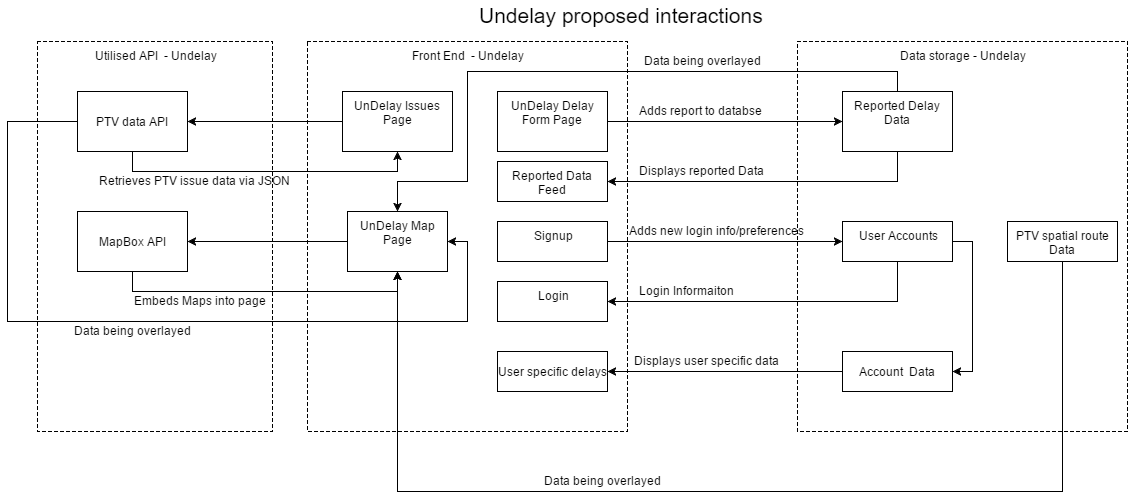

The diagram above was exported from draw.io. Its source (the exported page's mxGraphModel, read from the mxfile embedded in the PNG):
<mxGraphModel dx="2226" dy="1169" grid="1" gridSize="10" guides="1" tooltips="1" connect="1" arrows="1" fold="1" page="0" pageScale="1" pageWidth="1169" pageHeight="826" background="#ffffff" math="0" shadow="0">
  <root>
    <mxCell id="0" style=";html=1;" />
    <mxCell id="1" style=";html=1;" parent="0" />
    <mxCell id="79" value="Utilised API&lt;span&gt;&amp;nbsp; - Undelay&lt;/span&gt;" style="whiteSpace=wrap;html=1;labelPosition=center;verticalLabelPosition=middle;align=center;verticalAlign=top;dashed=1;" parent="1" vertex="1">
      <mxGeometry x="-440" y="-40" width="235" height="390" as="geometry" />
    </mxCell>
    <mxCell id="41" value="Front End &amp;nbsp;- Undelay" style="whiteSpace=wrap;html=1;labelPosition=center;verticalLabelPosition=middle;align=center;verticalAlign=top;dashed=1;" parent="1" vertex="1">
      <mxGeometry x="-170" y="-40" width="320" height="390" as="geometry" />
    </mxCell>
    <mxCell id="45" style="edgeStyle=orthogonalEdgeStyle;rounded=0;html=1;exitX=0;exitY=0.5;entryX=1;entryY=0.5;jettySize=auto;orthogonalLoop=1;" parent="1" source="40" target="44" edge="1">
      <mxGeometry relative="1" as="geometry" />
    </mxCell>
    <mxCell id="40" value="UnDelay Issues Page" style="html=1;whiteSpace=wrap;verticalAlign=top;" parent="1" vertex="1">
      <mxGeometry x="-135" y="10" width="110" height="60" as="geometry" />
    </mxCell>
    <mxCell id="42" value="UnDelay Delay Form Page" style="html=1;whiteSpace=wrap;verticalAlign=top;" parent="1" vertex="1">
      <mxGeometry x="20" y="10" width="110" height="60" as="geometry" />
    </mxCell>
    <mxCell id="46" style="edgeStyle=orthogonalEdgeStyle;rounded=0;html=1;exitX=0.5;exitY=1;entryX=0.5;entryY=1;jettySize=auto;orthogonalLoop=1;" parent="1" source="44" target="40" edge="1">
      <mxGeometry relative="1" as="geometry" />
    </mxCell>
    <mxCell id="44" value="PTV data API" style="html=1;" parent="1" vertex="1">
      <mxGeometry x="-400" y="10" width="110" height="60" as="geometry" />
    </mxCell>
    <mxCell id="50" value="Data storage - Undelay" style="whiteSpace=wrap;html=1;verticalAlign=top;dashed=1;" parent="1" vertex="1">
      <mxGeometry x="320" y="-40" width="330" height="390" as="geometry" />
    </mxCell>
    <mxCell id="60" style="edgeStyle=orthogonalEdgeStyle;rounded=0;html=1;exitX=0.5;exitY=1;entryX=1;entryY=0.5;jettySize=auto;orthogonalLoop=1;" parent="1" source="51" target="53" edge="1">
      <mxGeometry relative="1" as="geometry" />
    </mxCell>
    <mxCell id="84" style="edgeStyle=orthogonalEdgeStyle;rounded=0;html=1;exitX=0.5;exitY=0;entryX=0.5;entryY=0;jettySize=auto;orthogonalLoop=1;fontSize=12;" edge="1" parent="1" source="51" target="75">
      <mxGeometry relative="1" as="geometry">
        <Array as="points">
          <mxPoint x="420" y="-10" />
          <mxPoint x="-10" y="-10" />
          <mxPoint x="-10" y="100" />
          <mxPoint x="-80" y="100" />
        </Array>
      </mxGeometry>
    </mxCell>
    <mxCell id="51" value="Reported Delay Data" style="html=1;whiteSpace=wrap;verticalAlign=top;" parent="1" vertex="1">
      <mxGeometry x="365" y="10" width="110" height="60" as="geometry" />
    </mxCell>
    <mxCell id="52" style="edgeStyle=orthogonalEdgeStyle;rounded=0;html=1;exitX=1;exitY=0.5;entryX=0;entryY=0.5;jettySize=auto;orthogonalLoop=1;" parent="1" source="42" target="51" edge="1">
      <mxGeometry relative="1" as="geometry" />
    </mxCell>
    <mxCell id="53" value="Reported Data Feed" style="html=1;whiteSpace=wrap;verticalAlign=top;" parent="1" vertex="1">
      <mxGeometry x="20" y="80" width="110" height="40" as="geometry" />
    </mxCell>
    <mxCell id="59" style="edgeStyle=orthogonalEdgeStyle;rounded=0;html=1;exitX=0.5;exitY=1;entryX=1;entryY=0.5;jettySize=auto;orthogonalLoop=1;" parent="1" source="55" target="58" edge="1">
      <mxGeometry relative="1" as="geometry" />
    </mxCell>
    <mxCell id="72" style="edgeStyle=orthogonalEdgeStyle;rounded=0;html=1;exitX=1;exitY=0.5;entryX=1;entryY=0.5;jettySize=auto;orthogonalLoop=1;fontSize=12;" parent="1" source="55" target="69" edge="1">
      <mxGeometry relative="1" as="geometry" />
    </mxCell>
    <mxCell id="55" value="User Accounts" style="html=1;whiteSpace=wrap;verticalAlign=top;" parent="1" vertex="1">
      <mxGeometry x="365" y="140" width="110" height="40" as="geometry" />
    </mxCell>
    <mxCell id="57" style="edgeStyle=orthogonalEdgeStyle;rounded=0;html=1;exitX=1;exitY=0.5;entryX=0;entryY=0.5;jettySize=auto;orthogonalLoop=1;" parent="1" source="56" target="55" edge="1">
      <mxGeometry relative="1" as="geometry" />
    </mxCell>
    <mxCell id="56" value="Signup" style="html=1;whiteSpace=wrap;verticalAlign=top;" parent="1" vertex="1">
      <mxGeometry x="20" y="140" width="110" height="40" as="geometry" />
    </mxCell>
    <mxCell id="58" value="Login" style="html=1;whiteSpace=wrap;verticalAlign=top;" parent="1" vertex="1">
      <mxGeometry x="20" y="200" width="110" height="40" as="geometry" />
    </mxCell>
    <mxCell id="61" value="Undelay proposed interactions" style="text;html=1;resizable=0;points=[];autosize=1;align=left;verticalAlign=top;spacingTop=-4;strokeWidth=1;fontSize=21;" parent="1" vertex="1">
      <mxGeometry y="-81" width="180" height="20" as="geometry" />
    </mxCell>
    <mxCell id="62" value="&lt;font style=&quot;font-size: 12px;&quot;&gt;Adds report to databse&lt;/font&gt;" style="text;html=1;resizable=0;points=[];autosize=1;align=left;verticalAlign=top;spacingTop=-4;fontSize=12;" parent="1" vertex="1">
      <mxGeometry x="160" y="20" width="160" height="30" as="geometry" />
    </mxCell>
    <mxCell id="63" value="&lt;font style=&quot;font-size: 12px&quot;&gt;Displays reported Data&lt;/font&gt;" style="text;html=1;resizable=0;points=[];autosize=1;align=left;verticalAlign=top;spacingTop=-4;fontSize=12;" parent="1" vertex="1">
      <mxGeometry x="160" y="80" width="140" height="20" as="geometry" />
    </mxCell>
    <mxCell id="64" value="&lt;font style=&quot;font-size: 12px&quot;&gt;Adds new login info/preferences&lt;/font&gt;" style="text;html=1;resizable=0;points=[];autosize=1;align=left;verticalAlign=top;spacingTop=-4;fontSize=12;" parent="1" vertex="1">
      <mxGeometry x="150" y="140" width="190" height="20" as="geometry" />
    </mxCell>
    <mxCell id="65" value="&lt;font style=&quot;font-size: 12px&quot;&gt;Login Informaiton&lt;/font&gt;" style="text;html=1;resizable=0;points=[];autosize=1;align=left;verticalAlign=top;spacingTop=-4;fontSize=12;" parent="1" vertex="1">
      <mxGeometry x="160" y="200" width="110" height="20" as="geometry" />
    </mxCell>
    <mxCell id="68" value="&lt;font style=&quot;font-size: 12px&quot;&gt;Retrieves PTV issue data via JSON&lt;/font&gt;" style="text;html=1;resizable=0;points=[];autosize=1;align=left;verticalAlign=top;spacingTop=-4;fontSize=12;" parent="1" vertex="1">
      <mxGeometry x="-380" y="90" width="210" height="20" as="geometry" />
    </mxCell>
    <mxCell id="73" style="edgeStyle=orthogonalEdgeStyle;rounded=0;html=1;exitX=0;exitY=0.5;entryX=1;entryY=0.5;jettySize=auto;orthogonalLoop=1;fontSize=12;" parent="1" source="69" target="70" edge="1">
      <mxGeometry relative="1" as="geometry" />
    </mxCell>
    <mxCell id="69" value="Account &amp;nbsp;Data" style="html=1;strokeWidth=1;fontSize=12;" parent="1" vertex="1">
      <mxGeometry x="365" y="270" width="110" height="40" as="geometry" />
    </mxCell>
    <mxCell id="70" value="User specific delays" style="html=1;strokeWidth=1;fontSize=12;" parent="1" vertex="1">
      <mxGeometry x="20" y="270" width="110" height="40" as="geometry" />
    </mxCell>
    <mxCell id="74" value="&lt;font style=&quot;font-size: 12px&quot;&gt;Displays user specific data&lt;/font&gt;" style="text;html=1;resizable=0;points=[];autosize=1;align=left;verticalAlign=top;spacingTop=-4;fontSize=12;" parent="1" vertex="1">
      <mxGeometry x="155" y="270" width="160" height="20" as="geometry" />
    </mxCell>
    <mxCell id="77" style="edgeStyle=orthogonalEdgeStyle;rounded=0;html=1;exitX=0;exitY=0.5;entryX=1;entryY=0.5;jettySize=auto;orthogonalLoop=1;fontSize=12;" parent="1" source="75" target="76" edge="1">
      <mxGeometry relative="1" as="geometry" />
    </mxCell>
    <mxCell id="83" style="edgeStyle=orthogonalEdgeStyle;rounded=0;html=1;exitX=0;exitY=0.5;entryX=1;entryY=0.5;jettySize=auto;orthogonalLoop=1;fontSize=12;" edge="1" parent="1" source="44" target="75">
      <mxGeometry relative="1" as="geometry">
        <Array as="points">
          <mxPoint x="-470" y="40" />
          <mxPoint x="-470" y="240" />
          <mxPoint x="-10" y="240" />
          <mxPoint x="-10" y="160" />
        </Array>
      </mxGeometry>
    </mxCell>
    <mxCell id="75" value="UnDelay Map Page" style="html=1;whiteSpace=wrap;verticalAlign=top;" parent="1" vertex="1">
      <mxGeometry x="-130" y="130" width="100" height="60" as="geometry" />
    </mxCell>
    <mxCell id="78" style="edgeStyle=orthogonalEdgeStyle;rounded=0;html=1;exitX=0.5;exitY=1;entryX=0.5;entryY=1;jettySize=auto;orthogonalLoop=1;fontSize=12;" parent="1" source="76" target="75" edge="1">
      <mxGeometry relative="1" as="geometry" />
    </mxCell>
    <mxCell id="76" value="MapBox API" style="html=1;" parent="1" vertex="1">
      <mxGeometry x="-400" y="130" width="110" height="60" as="geometry" />
    </mxCell>
    <mxCell id="80" value="&lt;font style=&quot;font-size: 12px&quot;&gt;Embeds Maps into page&lt;/font&gt;" style="text;html=1;resizable=0;points=[];autosize=1;align=left;verticalAlign=top;spacingTop=-4;fontSize=12;" parent="1" vertex="1">
      <mxGeometry x="-345" y="210" width="150" height="20" as="geometry" />
    </mxCell>
    <mxCell id="86" style="edgeStyle=orthogonalEdgeStyle;rounded=0;html=1;exitX=0.5;exitY=1;entryX=0.5;entryY=1;jettySize=auto;orthogonalLoop=1;fontSize=12;" edge="1" parent="1" source="81" target="75">
      <mxGeometry relative="1" as="geometry">
        <Array as="points">
          <mxPoint x="585" y="410" />
          <mxPoint x="-80" y="410" />
        </Array>
      </mxGeometry>
    </mxCell>
    <mxCell id="81" value="PTV spatial route Data" style="html=1;whiteSpace=wrap;verticalAlign=top;" vertex="1" parent="1">
      <mxGeometry x="530" y="140" width="110" height="40" as="geometry" />
    </mxCell>
    <mxCell id="87" value="&lt;font style=&quot;font-size: 12px&quot;&gt;Data being overlayed&lt;/font&gt;" style="text;html=1;resizable=0;points=[];autosize=1;align=left;verticalAlign=top;spacingTop=-4;fontSize=12;" vertex="1" parent="1">
      <mxGeometry x="65" y="390" width="130" height="20" as="geometry" />
    </mxCell>
    <mxCell id="88" value="&lt;font style=&quot;font-size: 12px&quot;&gt;Data being overlayed&lt;/font&gt;" style="text;html=1;resizable=0;points=[];autosize=1;align=left;verticalAlign=top;spacingTop=-4;fontSize=12;" vertex="1" parent="1">
      <mxGeometry x="-405" y="240" width="130" height="20" as="geometry" />
    </mxCell>
    <mxCell id="89" value="&lt;font style=&quot;font-size: 12px&quot;&gt;Data being overlayed&lt;/font&gt;" style="text;html=1;resizable=0;points=[];autosize=1;align=left;verticalAlign=top;spacingTop=-4;fontSize=12;" vertex="1" parent="1">
      <mxGeometry x="165" y="-30" width="130" height="20" as="geometry" />
    </mxCell>
  </root>
</mxGraphModel>